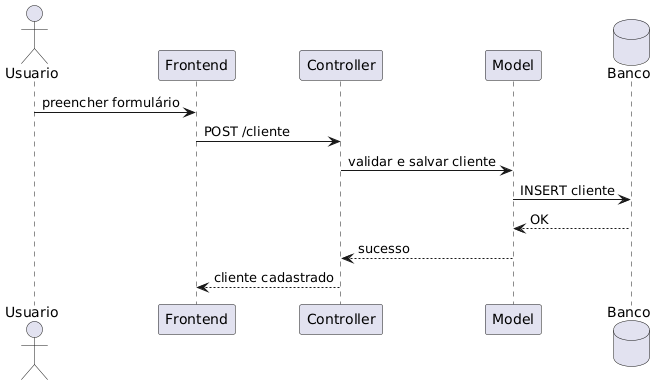

The diagram above was rendered by PlantUML. Its source (embedded in the PNG):
@startuml
actor Usuario
participant Frontend
participant Controller
participant Model
database Banco

Usuario -> Frontend : preencher formulário
Frontend -> Controller : POST /cliente
Controller -> Model : validar e salvar cliente
Model -> Banco : INSERT cliente
Banco --> Model : OK
Model --> Controller : sucesso
Controller --> Frontend : cliente cadastrado
@enduml